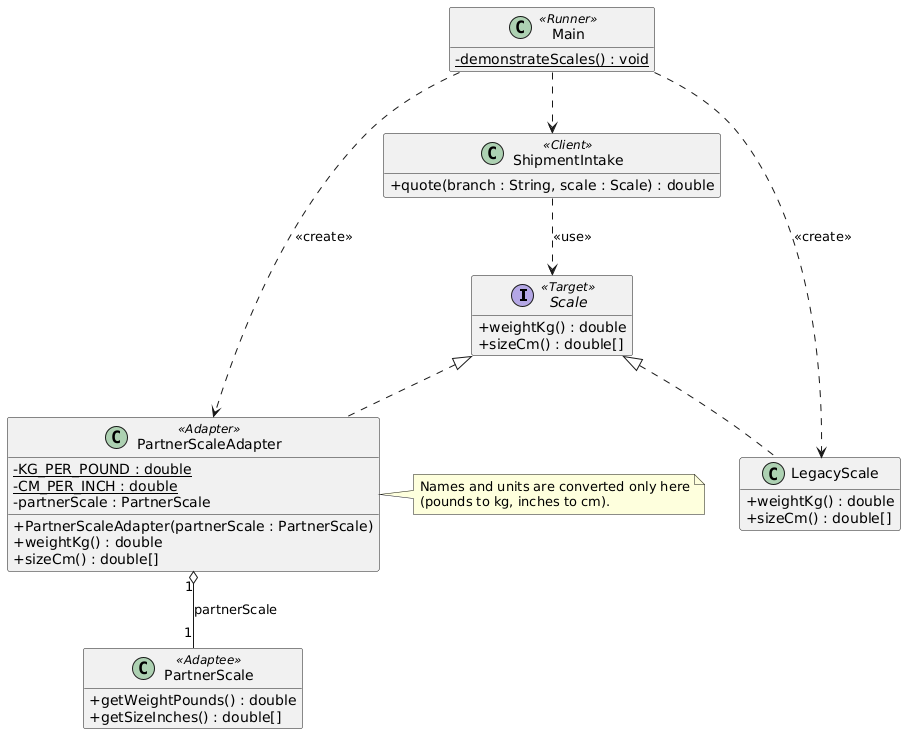

The diagram above was rendered by PlantUML. Its source (embedded in the PNG):
@startuml
skinparam classAttributeIconSize 0
hide empty members

interface Scale <<Target>> {
  +weightKg() : double
  +sizeCm() : double[]
}

class LegacyScale {
  +weightKg() : double
  +sizeCm() : double[]
}

class PartnerScale <<Adaptee>> {
  +getWeightPounds() : double
  +getSizeInches() : double[]
}

class PartnerScaleAdapter <<Adapter>> {
  -{static} KG_PER_POUND : double
  -{static} CM_PER_INCH : double
  -partnerScale : PartnerScale
  +PartnerScaleAdapter(partnerScale : PartnerScale)
  +weightKg() : double
  +sizeCm() : double[]
}

class ShipmentIntake <<Client>> {
  +quote(branch : String, scale : Scale) : double
}

class Main <<Runner>> {
  -{static} demonstrateScales() : void
}

Scale <|.. LegacyScale
Scale <|.. PartnerScaleAdapter
PartnerScaleAdapter "1" o-- "1" PartnerScale : partnerScale
ShipmentIntake ..> Scale : <<use>>
Main ..> ShipmentIntake
Main ..> PartnerScaleAdapter : <<create>>
Main ..> LegacyScale : <<create>>

note right of PartnerScaleAdapter
  Names and units are converted only here
  (pounds to kg, inches to cm).
end note
@enduml